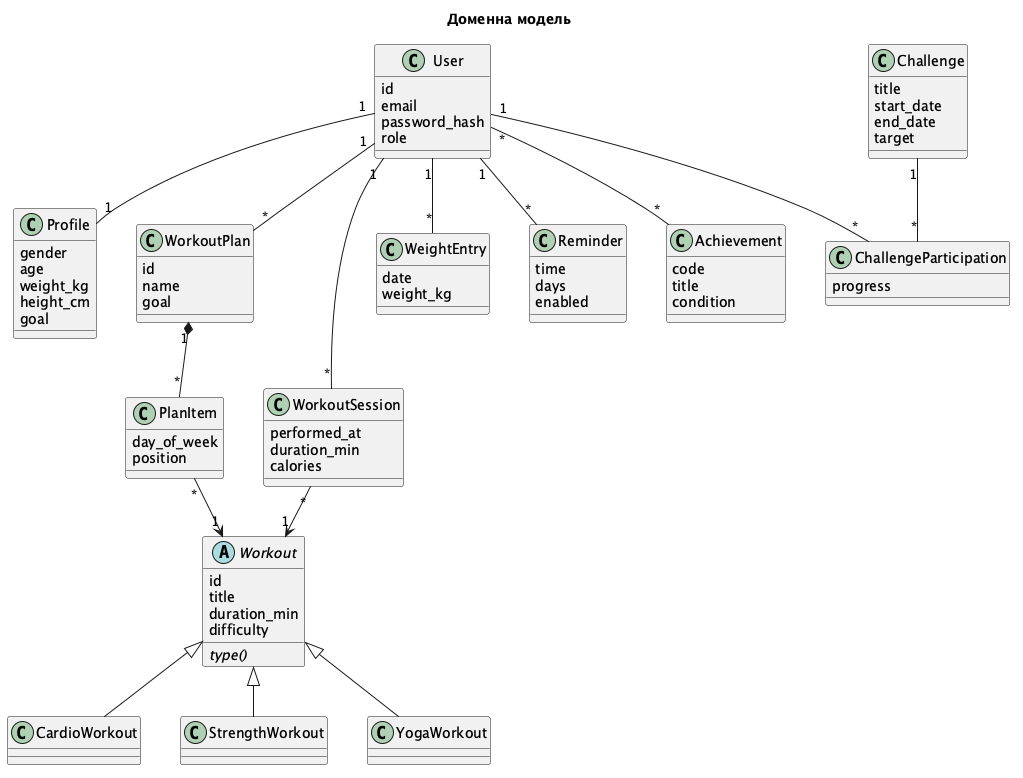

The diagram above was rendered by PlantUML. Its source (embedded in the PNG):
@startuml
skinparam classAttributeIconSize 0
skinparam shadowing false
skinparam nodesep 40
skinparam ranksep 50
title Доменна модель
  class User {
    id
    email
    password_hash
    role
  }
  class Profile {
    gender
    age
    weight_kg
    height_cm
    goal
  }
  abstract class Workout {
    id
    title
    duration_min
    difficulty
    {abstract} type()
  }
  class CardioWorkout
  class StrengthWorkout
  class YogaWorkout
  class WorkoutPlan {
    id
    name
    goal
  }
  class PlanItem {
    day_of_week
    position
  }
  class WorkoutSession {
    performed_at
    duration_min
    calories
  }
  class WeightEntry {
    date
    weight_kg
  }
  class Reminder {
    time
    days
    enabled
  }
  class Achievement {
    code
    title
    condition
  }
  class Challenge {
    title
    start_date
    end_date
    target
  }
  class ChallengeParticipation {
    progress
  }

  Workout <|-- CardioWorkout
  Workout <|-- StrengthWorkout
  Workout <|-- YogaWorkout
  User "1" -- "1" Profile
  User "1" -- "*" WorkoutPlan
  WorkoutPlan "1" *-- "*" PlanItem
  PlanItem "*" --> "1" Workout
  User "1" -- "*" WorkoutSession
  WorkoutSession "*" --> "1" Workout
  User "1" -- "*" WeightEntry
  User "1" -- "*" Reminder
  User "*" -- "*" Achievement
  User "1" -- "*" ChallengeParticipation
  Challenge "1" -- "*" ChallengeParticipation
@enduml